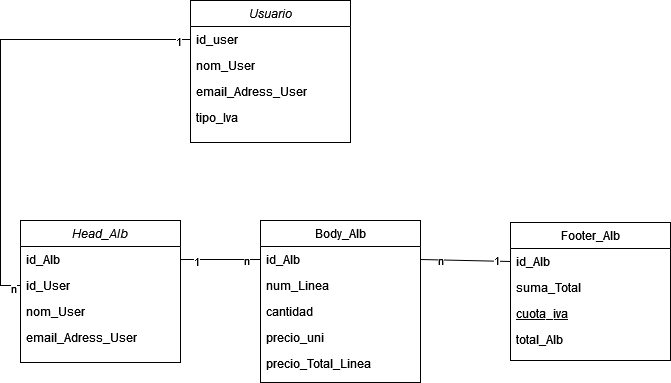

The diagram above was exported from draw.io. Its source (the exported page's mxGraphModel, read from the mxfile embedded in the PNG):
<mxGraphModel dx="1274" dy="684" grid="1" gridSize="10" guides="1" tooltips="1" connect="1" arrows="1" fold="1" page="1" pageScale="1" pageWidth="827" pageHeight="1169" math="0" shadow="0">
  <root>
    <mxCell id="WIyWlLk6GJQsqaUBKTNV-0" />
    <mxCell id="WIyWlLk6GJQsqaUBKTNV-1" parent="WIyWlLk6GJQsqaUBKTNV-0" />
    <mxCell id="zkfFHV4jXpPFQw0GAbJ--0" value="Head_Alb" style="swimlane;fontStyle=2;align=center;verticalAlign=top;childLayout=stackLayout;horizontal=1;startSize=26;horizontalStack=0;resizeParent=1;resizeLast=0;collapsible=1;marginBottom=0;rounded=0;shadow=0;strokeWidth=1;" parent="WIyWlLk6GJQsqaUBKTNV-1" vertex="1">
      <mxGeometry x="110" y="240" width="160" height="142" as="geometry">
        <mxRectangle x="230" y="140" width="160" height="26" as="alternateBounds" />
      </mxGeometry>
    </mxCell>
    <mxCell id="zkfFHV4jXpPFQw0GAbJ--1" value="id_Alb" style="text;align=left;verticalAlign=top;spacingLeft=4;spacingRight=4;overflow=hidden;rotatable=0;points=[[0,0.5],[1,0.5]];portConstraint=eastwest;" parent="zkfFHV4jXpPFQw0GAbJ--0" vertex="1">
      <mxGeometry y="26" width="160" height="26" as="geometry" />
    </mxCell>
    <mxCell id="zkfFHV4jXpPFQw0GAbJ--2" value="id_User" style="text;align=left;verticalAlign=top;spacingLeft=4;spacingRight=4;overflow=hidden;rotatable=0;points=[[0,0.5],[1,0.5]];portConstraint=eastwest;rounded=0;shadow=0;html=0;" parent="zkfFHV4jXpPFQw0GAbJ--0" vertex="1">
      <mxGeometry y="52" width="160" height="26" as="geometry" />
    </mxCell>
    <mxCell id="zkfFHV4jXpPFQw0GAbJ--3" value="nom_User" style="text;align=left;verticalAlign=top;spacingLeft=4;spacingRight=4;overflow=hidden;rotatable=0;points=[[0,0.5],[1,0.5]];portConstraint=eastwest;rounded=0;shadow=0;html=0;" parent="zkfFHV4jXpPFQw0GAbJ--0" vertex="1">
      <mxGeometry y="78" width="160" height="26" as="geometry" />
    </mxCell>
    <mxCell id="4IP4AhJGxoNULjrXcIKY-10" value="email_Adress_User" style="text;align=left;verticalAlign=top;spacingLeft=4;spacingRight=4;overflow=hidden;rotatable=0;points=[[0,0.5],[1,0.5]];portConstraint=eastwest;rounded=0;shadow=0;html=0;" vertex="1" parent="zkfFHV4jXpPFQw0GAbJ--0">
      <mxGeometry y="104" width="160" height="26" as="geometry" />
    </mxCell>
    <mxCell id="zkfFHV4jXpPFQw0GAbJ--6" value="Footer_Alb" style="swimlane;fontStyle=0;align=center;verticalAlign=top;childLayout=stackLayout;horizontal=1;startSize=26;horizontalStack=0;resizeParent=1;resizeLast=0;collapsible=1;marginBottom=0;rounded=0;shadow=0;strokeWidth=1;" parent="WIyWlLk6GJQsqaUBKTNV-1" vertex="1">
      <mxGeometry x="600" y="242" width="160" height="138" as="geometry">
        <mxRectangle x="130" y="380" width="160" height="26" as="alternateBounds" />
      </mxGeometry>
    </mxCell>
    <mxCell id="zkfFHV4jXpPFQw0GAbJ--7" value="id_Alb" style="text;align=left;verticalAlign=top;spacingLeft=4;spacingRight=4;overflow=hidden;rotatable=0;points=[[0,0.5],[1,0.5]];portConstraint=eastwest;" parent="zkfFHV4jXpPFQw0GAbJ--6" vertex="1">
      <mxGeometry y="26" width="160" height="26" as="geometry" />
    </mxCell>
    <mxCell id="zkfFHV4jXpPFQw0GAbJ--8" value="suma_Total" style="text;align=left;verticalAlign=top;spacingLeft=4;spacingRight=4;overflow=hidden;rotatable=0;points=[[0,0.5],[1,0.5]];portConstraint=eastwest;rounded=0;shadow=0;html=0;" parent="zkfFHV4jXpPFQw0GAbJ--6" vertex="1">
      <mxGeometry y="52" width="160" height="26" as="geometry" />
    </mxCell>
    <mxCell id="zkfFHV4jXpPFQw0GAbJ--10" value="cuota_iva" style="text;align=left;verticalAlign=top;spacingLeft=4;spacingRight=4;overflow=hidden;rotatable=0;points=[[0,0.5],[1,0.5]];portConstraint=eastwest;fontStyle=4" parent="zkfFHV4jXpPFQw0GAbJ--6" vertex="1">
      <mxGeometry y="78" width="160" height="26" as="geometry" />
    </mxCell>
    <mxCell id="zkfFHV4jXpPFQw0GAbJ--11" value="total_Alb" style="text;align=left;verticalAlign=top;spacingLeft=4;spacingRight=4;overflow=hidden;rotatable=0;points=[[0,0.5],[1,0.5]];portConstraint=eastwest;" parent="zkfFHV4jXpPFQw0GAbJ--6" vertex="1">
      <mxGeometry y="104" width="160" height="26" as="geometry" />
    </mxCell>
    <mxCell id="zkfFHV4jXpPFQw0GAbJ--17" value="Body_Alb" style="swimlane;fontStyle=0;align=center;verticalAlign=top;childLayout=stackLayout;horizontal=1;startSize=26;horizontalStack=0;resizeParent=1;resizeLast=0;collapsible=1;marginBottom=0;rounded=0;shadow=0;strokeWidth=1;" parent="WIyWlLk6GJQsqaUBKTNV-1" vertex="1">
      <mxGeometry x="350" y="240" width="160" height="162" as="geometry">
        <mxRectangle x="550" y="140" width="160" height="26" as="alternateBounds" />
      </mxGeometry>
    </mxCell>
    <mxCell id="zkfFHV4jXpPFQw0GAbJ--18" value="id_Alb" style="text;align=left;verticalAlign=top;spacingLeft=4;spacingRight=4;overflow=hidden;rotatable=0;points=[[0,0.5],[1,0.5]];portConstraint=eastwest;" parent="zkfFHV4jXpPFQw0GAbJ--17" vertex="1">
      <mxGeometry y="26" width="160" height="26" as="geometry" />
    </mxCell>
    <mxCell id="zkfFHV4jXpPFQw0GAbJ--19" value="num_Linea" style="text;align=left;verticalAlign=top;spacingLeft=4;spacingRight=4;overflow=hidden;rotatable=0;points=[[0,0.5],[1,0.5]];portConstraint=eastwest;rounded=0;shadow=0;html=0;" parent="zkfFHV4jXpPFQw0GAbJ--17" vertex="1">
      <mxGeometry y="52" width="160" height="26" as="geometry" />
    </mxCell>
    <mxCell id="zkfFHV4jXpPFQw0GAbJ--20" value="cantidad" style="text;align=left;verticalAlign=top;spacingLeft=4;spacingRight=4;overflow=hidden;rotatable=0;points=[[0,0.5],[1,0.5]];portConstraint=eastwest;rounded=0;shadow=0;html=0;" parent="zkfFHV4jXpPFQw0GAbJ--17" vertex="1">
      <mxGeometry y="78" width="160" height="26" as="geometry" />
    </mxCell>
    <mxCell id="zkfFHV4jXpPFQw0GAbJ--21" value="precio_uni" style="text;align=left;verticalAlign=top;spacingLeft=4;spacingRight=4;overflow=hidden;rotatable=0;points=[[0,0.5],[1,0.5]];portConstraint=eastwest;rounded=0;shadow=0;html=0;" parent="zkfFHV4jXpPFQw0GAbJ--17" vertex="1">
      <mxGeometry y="104" width="160" height="26" as="geometry" />
    </mxCell>
    <mxCell id="zkfFHV4jXpPFQw0GAbJ--22" value="precio_Total_Linea" style="text;align=left;verticalAlign=top;spacingLeft=4;spacingRight=4;overflow=hidden;rotatable=0;points=[[0,0.5],[1,0.5]];portConstraint=eastwest;rounded=0;shadow=0;html=0;" parent="zkfFHV4jXpPFQw0GAbJ--17" vertex="1">
      <mxGeometry y="130" width="160" height="26" as="geometry" />
    </mxCell>
    <mxCell id="4IP4AhJGxoNULjrXcIKY-4" value="Usuario" style="swimlane;fontStyle=2;align=center;verticalAlign=top;childLayout=stackLayout;horizontal=1;startSize=26;horizontalStack=0;resizeParent=1;resizeLast=0;collapsible=1;marginBottom=0;rounded=0;shadow=0;strokeWidth=1;" vertex="1" parent="WIyWlLk6GJQsqaUBKTNV-1">
      <mxGeometry x="280" y="20" width="160" height="142" as="geometry">
        <mxRectangle x="230" y="140" width="160" height="26" as="alternateBounds" />
      </mxGeometry>
    </mxCell>
    <mxCell id="4IP4AhJGxoNULjrXcIKY-5" value="id_user" style="text;align=left;verticalAlign=top;spacingLeft=4;spacingRight=4;overflow=hidden;rotatable=0;points=[[0,0.5],[1,0.5]];portConstraint=eastwest;" vertex="1" parent="4IP4AhJGxoNULjrXcIKY-4">
      <mxGeometry y="26" width="160" height="26" as="geometry" />
    </mxCell>
    <mxCell id="4IP4AhJGxoNULjrXcIKY-6" value="nom_User" style="text;align=left;verticalAlign=top;spacingLeft=4;spacingRight=4;overflow=hidden;rotatable=0;points=[[0,0.5],[1,0.5]];portConstraint=eastwest;rounded=0;shadow=0;html=0;" vertex="1" parent="4IP4AhJGxoNULjrXcIKY-4">
      <mxGeometry y="52" width="160" height="26" as="geometry" />
    </mxCell>
    <mxCell id="4IP4AhJGxoNULjrXcIKY-7" value="email_Adress_User" style="text;align=left;verticalAlign=top;spacingLeft=4;spacingRight=4;overflow=hidden;rotatable=0;points=[[0,0.5],[1,0.5]];portConstraint=eastwest;rounded=0;shadow=0;html=0;" vertex="1" parent="4IP4AhJGxoNULjrXcIKY-4">
      <mxGeometry y="78" width="160" height="26" as="geometry" />
    </mxCell>
    <mxCell id="4IP4AhJGxoNULjrXcIKY-9" value="tipo_Iva" style="text;align=left;verticalAlign=top;spacingLeft=4;spacingRight=4;overflow=hidden;rotatable=0;points=[[0,0.5],[1,0.5]];portConstraint=eastwest;" vertex="1" parent="4IP4AhJGxoNULjrXcIKY-4">
      <mxGeometry y="104" width="160" height="26" as="geometry" />
    </mxCell>
    <mxCell id="4IP4AhJGxoNULjrXcIKY-13" style="edgeStyle=orthogonalEdgeStyle;rounded=0;orthogonalLoop=1;jettySize=auto;html=1;exitX=0;exitY=0.5;exitDx=0;exitDy=0;entryX=0;entryY=0.5;entryDx=0;entryDy=0;endArrow=none;endFill=0;" edge="1" parent="WIyWlLk6GJQsqaUBKTNV-1" source="zkfFHV4jXpPFQw0GAbJ--2" target="4IP4AhJGxoNULjrXcIKY-5">
      <mxGeometry relative="1" as="geometry" />
    </mxCell>
    <mxCell id="4IP4AhJGxoNULjrXcIKY-14" value="1" style="edgeLabel;html=1;align=center;verticalAlign=middle;resizable=0;points=[];" vertex="1" connectable="0" parent="4IP4AhJGxoNULjrXcIKY-13">
      <mxGeometry x="0.943" y="-1" relative="1" as="geometry">
        <mxPoint as="offset" />
      </mxGeometry>
    </mxCell>
    <mxCell id="4IP4AhJGxoNULjrXcIKY-15" value="n" style="edgeLabel;html=1;align=center;verticalAlign=middle;resizable=0;points=[];" vertex="1" connectable="0" parent="4IP4AhJGxoNULjrXcIKY-13">
      <mxGeometry x="-0.9649" y="2" relative="1" as="geometry">
        <mxPoint as="offset" />
      </mxGeometry>
    </mxCell>
    <mxCell id="4IP4AhJGxoNULjrXcIKY-16" style="edgeStyle=none;rounded=0;orthogonalLoop=1;jettySize=auto;html=1;exitX=0;exitY=0.5;exitDx=0;exitDy=0;endArrow=none;endFill=0;" edge="1" parent="WIyWlLk6GJQsqaUBKTNV-1" source="zkfFHV4jXpPFQw0GAbJ--18" target="zkfFHV4jXpPFQw0GAbJ--1">
      <mxGeometry relative="1" as="geometry" />
    </mxCell>
    <mxCell id="4IP4AhJGxoNULjrXcIKY-17" value="1" style="edgeLabel;html=1;align=center;verticalAlign=middle;resizable=0;points=[];" vertex="1" connectable="0" parent="4IP4AhJGxoNULjrXcIKY-16">
      <mxGeometry x="0.6286" y="1" relative="1" as="geometry">
        <mxPoint as="offset" />
      </mxGeometry>
    </mxCell>
    <mxCell id="4IP4AhJGxoNULjrXcIKY-18" value="n" style="edgeLabel;html=1;align=center;verticalAlign=middle;resizable=0;points=[];" vertex="1" connectable="0" parent="4IP4AhJGxoNULjrXcIKY-16">
      <mxGeometry x="-0.6286" relative="1" as="geometry">
        <mxPoint as="offset" />
      </mxGeometry>
    </mxCell>
    <mxCell id="4IP4AhJGxoNULjrXcIKY-19" style="edgeStyle=none;rounded=0;orthogonalLoop=1;jettySize=auto;html=1;exitX=1;exitY=0.5;exitDx=0;exitDy=0;entryX=0;entryY=0.5;entryDx=0;entryDy=0;endArrow=none;endFill=0;" edge="1" parent="WIyWlLk6GJQsqaUBKTNV-1" source="zkfFHV4jXpPFQw0GAbJ--18" target="zkfFHV4jXpPFQw0GAbJ--7">
      <mxGeometry relative="1" as="geometry" />
    </mxCell>
    <mxCell id="4IP4AhJGxoNULjrXcIKY-20" value="n" style="edgeLabel;html=1;align=center;verticalAlign=middle;resizable=0;points=[];" vertex="1" connectable="0" parent="4IP4AhJGxoNULjrXcIKY-19">
      <mxGeometry x="-0.5558" relative="1" as="geometry">
        <mxPoint as="offset" />
      </mxGeometry>
    </mxCell>
    <mxCell id="4IP4AhJGxoNULjrXcIKY-21" value="&lt;div&gt;1&lt;/div&gt;" style="edgeLabel;html=1;align=center;verticalAlign=middle;resizable=0;points=[];" vertex="1" connectable="0" parent="4IP4AhJGxoNULjrXcIKY-19">
      <mxGeometry x="0.6663" y="1" relative="1" as="geometry">
        <mxPoint as="offset" />
      </mxGeometry>
    </mxCell>
  </root>
</mxGraphModel>